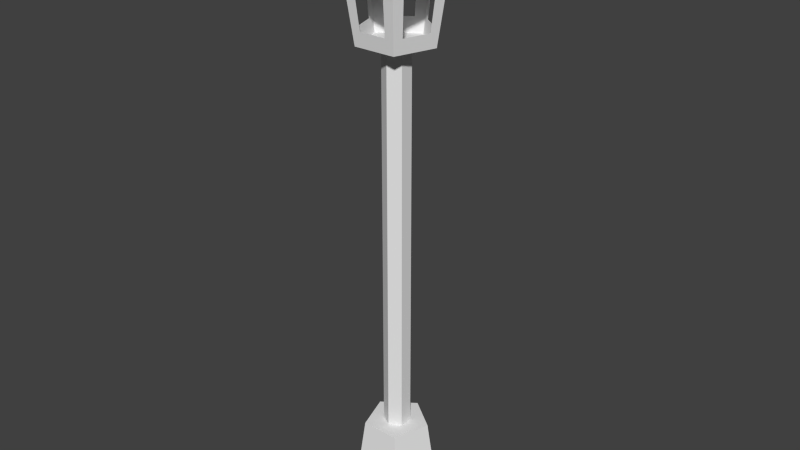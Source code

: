 # Source: Lamp.blend  (saved by Blender 2.75.0; exported with 4.5.12 LTS)
import bpy
from mathutils import Matrix  # noqa: F401  (used for matrix-valued properties, if any)

bpy.ops.wm.read_factory_settings(use_empty=True)
scene = bpy.context.scene
scene.name = 'Scene'

# ---- collections
col_collection_1 = bpy.data.collections.new('Collection 1'); scene.collection.children.link(col_collection_1)

# ---- world
world_world = bpy.data.worlds.new('World'); scene.world = world_world
world_world.color = (0.05088, 0.05088, 0.05088)
world_world.use_sun_shadow = False
world_world.sun_shadow_jitter_overblur = 0.0
world_world.cycles.sampling_method = 'MANUAL'
world_world.cycles.sample_map_resolution = 256

# ---- meshes
me_cube = bpy.data.meshes.new('Cube')
me_cube.from_pydata([(-9.531e-09, 0.7335, -2.05), (-1.573e-08, 0.5185, -0.5834), (0.6976, 0.2267, -2.05), (0.4931, 0.1602, -0.5834), (0.4311, -0.5934, -2.05), (0.3048, -0.4195, -0.5834), (-0.4311, -0.5934, -2.05), (-0.3048, -0.4195, -0.5834), (-0.6976, 0.2267, -2.05), (-0.4931, 0.1602, -0.5834), (0.0, 0.2118, -0.6582), (0.0, 0.2118, 5.613), (0.1835, 0.1059, -0.6582), (0.1835, 0.1059, 5.613), (0.1835, -0.1059, -0.6582), (0.1835, -0.1059, 5.613), (-1.852e-08, -0.2118, -0.6582), (-1.852e-08, -0.2118, 5.613), (-0.1835, -0.1059, -0.6582), (-0.1835, -0.1059, 5.613), (-0.1835, 0.1059, -0.6582), (-0.1835, 0.1059, 5.613), (-0.7116, 0.2331, 6.766), (-0.5463, 0.1794, 5.617), (-0.4398, -0.6035, 6.766), (-0.3377, -0.4629, 5.617), (0.4398, -0.6035, 6.766), (0.3377, -0.4629, 5.617), (0.7116, 0.2331, 6.766), (0.5463, 0.1794, 5.617), (2.63e-06, 0.7502, 6.766), (2.626e-06, 0.5763, 5.617), (0.4942, -0.4362, 6.766), (0.5486, -0.2688, 6.766), (0.6029, -0.1015, 6.766), (0.6573, 0.0658, 6.766), (0.5046, 0.05095, 5.617), (0.4629, -0.0775, 5.617), (0.4211, -0.2059, 5.617), (0.3794, -0.3344, 5.617), (0.5693, 0.3365, 6.766), (0.427, 0.4399, 6.766), (0.2847, 0.5433, 6.766), (0.1423, 0.6467, 6.766), (0.1093, 0.497, 5.617), (0.2185, 0.4176, 5.617), (0.3278, 0.3382, 5.617), (0.4371, 0.2588, 5.617), (-0.1423, 0.6467, 6.766), (-0.2847, 0.5433, 6.766), (-0.427, 0.4399, 6.766), (-0.5693, 0.3365, 6.766), (-0.4371, 0.2588, 5.617), (-0.3278, 0.3382, 5.617), (-0.2185, 0.4176, 5.617), (-0.1093, 0.497, 5.617), (-0.6573, 0.0658, 6.766), (-0.6029, -0.1015, 6.766), (-0.5485, -0.2688, 6.766), (-0.4942, -0.4362, 6.766), (-0.3794, -0.3344, 5.617), (-0.4211, -0.2059, 5.617), (-0.4629, -0.0775, 5.617), (-0.5046, 0.05095, 5.617), (-0.2639, -0.6035, 6.766), (-0.08796, -0.6035, 6.766), (0.08797, -0.6035, 6.766), (0.2639, -0.6035, 6.766), (0.2026, -0.4629, 5.617), (0.06753, -0.4629, 5.617), (-0.06753, -0.4629, 5.617), (-0.2026, -0.4629, 5.617), (-0.6786, 0.2224, 6.536), (-0.6455, 0.2116, 6.306), (-0.6125, 0.2009, 6.076), (-0.5794, 0.1901, 5.847), (-0.4194, -0.5753, 6.536), (-0.399, -0.5472, 6.306), (-0.3785, -0.5191, 6.076), (-0.3581, -0.491, 5.847), (0.4194, -0.5753, 6.536), (0.399, -0.5472, 6.306), (0.3785, -0.5191, 6.076), (0.3581, -0.491, 5.847), (0.6786, 0.2224, 6.536), (0.6455, 0.2116, 6.306), (0.6125, 0.2009, 6.076), (0.5794, 0.1901, 5.847), (2.627e-06, 0.6111, 5.847), (2.628e-06, 0.6459, 6.076), (2.629e-06, 0.6806, 6.306), (2.629e-06, 0.7154, 6.536), (0.6267, 0.06283, 6.536), (0.5962, 0.05986, 6.306), (0.5657, 0.05689, 6.076), (0.5351, 0.05392, 5.847), (0.5749, -0.09672, 6.536), (0.4909, -0.0823, 5.847), (0.5231, -0.2563, 6.536), (0.4466, -0.2185, 5.847), (0.4712, -0.4158, 6.536), (0.4483, -0.3955, 6.306), (0.4253, -0.3751, 6.076), (0.4024, -0.3548, 5.847), (0.1357, 0.6168, 6.536), (0.1291, 0.5868, 6.306), (0.1225, 0.5569, 6.076), (0.1159, 0.5269, 5.847), (0.2714, 0.5182, 6.536), (0.2318, 0.4427, 5.847), (0.4072, 0.4196, 6.536), (0.3476, 0.3585, 5.847), (0.5429, 0.321, 6.536), (0.5164, 0.3054, 6.306), (0.49, 0.2899, 6.076), (0.4635, 0.2743, 5.847), (-0.5429, 0.321, 6.536), (-0.5164, 0.3054, 6.306), (-0.49, 0.2899, 6.076), (-0.4635, 0.2743, 5.847), (-0.4071, 0.4196, 6.536), (-0.3476, 0.3585, 5.847), (-0.2714, 0.5182, 6.536), (-0.2318, 0.4427, 5.847), (-0.1357, 0.6168, 6.536), (-0.1291, 0.5868, 6.306), (-0.1225, 0.5569, 6.076), (-0.1159, 0.5269, 5.847), (-0.4712, -0.4158, 6.536), (-0.4483, -0.3955, 6.306), (-0.4253, -0.3751, 6.076), (-0.4023, -0.3548, 5.847), (-0.5231, -0.2563, 6.536), (-0.4466, -0.2185, 5.847), (-0.5749, -0.09672, 6.536), (-0.4909, -0.0823, 5.847), (-0.6267, 0.06283, 6.536), (-0.5962, 0.05986, 6.306), (-0.5657, 0.05689, 6.076), (-0.5351, 0.05392, 5.847), (0.2516, -0.5753, 6.536), (0.2394, -0.5472, 6.306), (0.2271, -0.5191, 6.076), (0.2149, -0.491, 5.847), (0.08388, -0.5753, 6.536), (0.07162, -0.491, 5.847), (-0.08387, -0.5753, 6.536), (-0.07161, -0.491, 5.847), (-0.2516, -0.5753, 6.536), (-0.2394, -0.5472, 6.306), (-0.2271, -0.5191, 6.076), (-0.2148, -0.491, 5.847), (-0.002357, 0.007209, 7.475), (0.0, 2.489e-09, 7.255), (0.1771, -0.1287, 7.391), (-0.06766, -0.2082, 7.391), (-0.2189, 2.489e-09, 7.391), (-0.06766, 0.2082, 7.391), (0.1771, 0.1287, 7.391), (0.06766, -0.2082, 7.61), (-0.1771, -0.1287, 7.61), (-0.1771, 0.1287, 7.61), (0.06766, 0.2082, 7.61), (0.2189, 2.489e-09, 7.61), (0.0, 2.489e-09, 7.745)], [], [(0, 1, 3, 2), (2, 3, 5, 4), (4, 5, 7, 6), (3, 1, 9, 7, 5), (8, 9, 1, 0), (6, 7, 9, 8), (0, 2, 4, 6, 8), (10, 11, 13, 12), (12, 13, 15, 14), (14, 15, 17, 16), (16, 17, 19, 18), (13, 11, 21, 19, 17, 15), (20, 21, 11, 10), (18, 19, 21, 20), (10, 12, 14, 16, 18, 20), (23, 52, 53, 54, 55, 31, 44, 45, 46, 47, 29, 36, 37, 38, 39, 27, 68, 69, 70, 71, 25, 60, 61, 62, 63), (100, 32, 26, 80), (112, 40, 28, 84), (148, 64, 24, 76), (136, 56, 22, 72), (124, 48, 30, 91), (84, 28, 35, 92), (92, 35, 34, 96), (96, 34, 33, 98), (98, 33, 32, 100), (91, 30, 43, 104), (104, 43, 42, 108), (108, 42, 41, 110), (110, 41, 40, 112), (72, 22, 51, 116), (116, 51, 50, 120), (120, 50, 49, 122), (122, 49, 48, 124), (76, 24, 59, 128), (128, 59, 58, 132), (132, 58, 57, 134), (134, 57, 56, 136), (80, 26, 67, 140), (140, 67, 66, 144), (144, 66, 65, 146), (146, 65, 64, 148), (70, 147, 151, 71), (69, 145, 147, 70), (68, 143, 145, 69), (27, 83, 143, 68), (83, 82, 142, 143), (82, 81, 141, 142), (81, 80, 140, 141), (62, 135, 139, 63), (61, 133, 135, 62), (60, 131, 133, 61), (25, 79, 131, 60), (79, 78, 130, 131), (78, 77, 129, 130), (77, 76, 128, 129), (54, 123, 127, 55), (53, 121, 123, 54), (52, 119, 121, 53), (23, 75, 119, 52), (75, 74, 118, 119), (74, 73, 117, 118), (73, 72, 116, 117), (46, 111, 115, 47), (45, 109, 111, 46), (44, 107, 109, 45), (31, 88, 107, 44), (88, 89, 106, 107), (89, 90, 105, 106), (90, 91, 104, 105), (38, 99, 103, 39), (37, 97, 99, 38), (36, 95, 97, 37), (29, 87, 95, 36), (87, 86, 94, 95), (86, 85, 93, 94), (85, 84, 92, 93), (55, 127, 88, 31), (127, 126, 89, 88), (126, 125, 90, 89), (125, 124, 91, 90), (63, 139, 75, 23), (139, 138, 74, 75), (138, 137, 73, 74), (137, 136, 72, 73), (71, 151, 79, 25), (151, 150, 78, 79), (150, 149, 77, 78), (149, 148, 76, 77), (47, 115, 87, 29), (115, 114, 86, 87), (114, 113, 85, 86), (113, 112, 84, 85), (39, 103, 83, 27), (103, 102, 82, 83), (102, 101, 81, 82), (101, 100, 80, 81), (67, 26, 152, 24, 64, 65, 66), (35, 28, 152, 26, 32, 33, 34), (43, 30, 152, 28, 40, 41, 42), (51, 22, 152, 30, 48, 49, 50), (59, 24, 152, 22, 56, 57, 58), (153, 154, 155), (154, 153, 158), (153, 155, 156), (153, 156, 157), (153, 157, 158), (154, 158, 163), (155, 154, 159), (156, 155, 160), (157, 156, 161), (158, 157, 162), (154, 163, 159), (155, 159, 160), (156, 160, 161), (157, 161, 162), (158, 162, 163), (159, 163, 164), (160, 159, 164), (161, 160, 164), (162, 161, 164), (163, 162, 164)])
me_cube.use_remesh_preserve_volume = False
me_cube.use_remesh_preserve_attributes = False
me_cube.use_mirror_vertex_groups = False
me_cube.update()

# ---- objects
ob_cube = bpy.data.objects.new('Cube', me_cube)

# ---- transforms, parenting, visibility, modifiers, constraints
ob_cube.location = (0.0, 0.0, 2.079)
ob_cube.lineart.crease_threshold = 0.0

# ---- collection membership
col_collection_1.objects.link(ob_cube)

# ---- scene / render settings (as saved in the file)
scene.frame_start = 1; scene.frame_end = 250; scene.frame_set(1)
scene.render.engine = 'CYCLES'
scene.render.resolution_percentage = 50
scene.render.dither_intensity = 0.0
scene.cycles.use_denoising = False
scene.cycles.samples = 10
scene.cycles.sampling_pattern = 'TABULATED_SOBOL'
scene.cycles.light_sampling_threshold = 0.0
scene.cycles.use_adaptive_sampling = False
scene.cycles.use_light_tree = False
scene.cycles.blur_glossy = 0.0
scene.cycles.pixel_filter_type = 'GAUSSIAN'
scene.cycles.sample_clamp_indirect = 0.0
scene.view_settings.view_transform = 'Standard'
bpy.context.view_layer.update()

# ---- added for rendering (the .blend has no active camera and no usable light): camera, sun
cam_auto = bpy.data.cameras.new('AutoCamera')
cam_auto.lens = 50.0
cam_auto.sensor_width = 36.0
cam_auto.clip_end = 1000.0
ob_auto_camera = bpy.data.objects.new('AutoCamera', cam_auto)
scene.collection.objects.link(ob_auto_camera)
ob_auto_camera.location = (9.24318, -11.0185, 12.3213)
ob_auto_camera.rotation_euler = (1.09748, -7.21219e-08, 0.694738)
scene.camera = ob_auto_camera
light_auto_sun = bpy.data.lights.new('AutoSun', 'SUN')
light_auto_sun.energy = 3.0
light_auto_sun.angle = 0.0523599
ob_auto_sun = bpy.data.objects.new('AutoSun', light_auto_sun)
scene.collection.objects.link(ob_auto_sun)
ob_auto_sun.rotation_euler = (0.872665, 0.174533, 0.523599)
bpy.context.view_layer.update()
